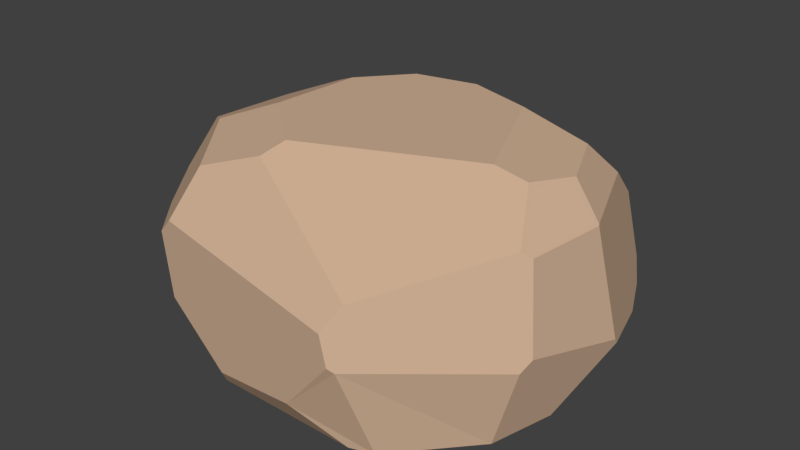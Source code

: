 # Source: clay.blend  (saved by Blender 2.79.0; exported with 4.5.12 LTS)
import bpy
from mathutils import Matrix  # noqa: F401  (used for matrix-valued properties, if any)

bpy.ops.wm.read_factory_settings(use_empty=True)
scene = bpy.context.scene
scene.name = 'Scene'

# ---- collections
col_collection_1 = bpy.data.collections.new('Collection 1'); scene.collection.children.link(col_collection_1)

# ---- materials (node trees are filled in below, after node groups)
mat_material_001 = bpy.data.materials.new('Material.001')
mat_material_001.alpha_threshold = 0.0
mat_material_001.use_transparent_shadow = False
mat_material_001.diffuse_color = (0.6267, 0.4314, 0.2962, 1.0)
mat_material_001.roughness = 0.5

# ---- material node trees

# ---- world
world_world = bpy.data.worlds.new('World'); scene.world = world_world
world_world.color = (0.05088, 0.05088, 0.05088)
world_world.use_sun_shadow = False
world_world.sun_shadow_jitter_overblur = 0.0
world_world.cycles.sampling_method = 'MANUAL'

# ---- meshes
me_sphere = bpy.data.meshes.new('Sphere')
me_sphere.from_pydata([(-0.6488, -0.2889, 0.675), (-0.4494, -0.1791, 0.8211), (-0.4581, -0.6175, 0.6133), (-0.2385, -0.5444, 0.752), (-0.5298, -0.7714, 0.2321), (-0.4778, -0.7795, 0.3341), (-0.4401, -0.1195, 0.8258), (-0.4415, -0.1793, 0.8247), (-0.2065, -0.4407, 0.8154), (-0.4131, 0.2415, 0.8321), (-0.5074, 0.2833, 0.7594), (-0.3577, 0.4788, 0.7699), (-0.2633, 0.4599, 0.8335), (-0.8229, 0.3111, -0.4025), (-0.5131, 0.7715, 0.3037), (-0.5776, 0.7358, 0.2545), (-0.03767, 0.5267, 0.8307), (-0.05406, 0.9461, 0.2445), (-0.04246, 0.9402, 0.2572), (0.1175, 0.9245, -0.2291), (0.4551, 0.5177, -0.6281), (-0.7997, 0.2017, -0.4631), (-0.494, -0.7765, -0.1935), (0.3963, 0.3534, -0.6281), (0.3801, 0.3853, -0.6281), (-0.7341, 0.1157, -0.6281), (-0.484, -0.5006, -0.6281), (0.2929, -0.8091, 0.3295), (0.2555, -0.8909, 0.1869), (0.2834, -0.8949, 0.001095), (0.4776, 0.2415, -0.6281), (0.4568, 0.2143, -0.6281), (0.4089, -0.1858, -0.6281), (0.4335, -0.2462, -0.6281), (0.3927, -0.1044, 0.8108), (0.2028, 0.4407, 0.8246), (0.4695, 0.4103, 0.7273), (0.5316, 0.54, 0.5141), (0.5029, 0.7202, 0.2781), (0.5499, 0.7449, -0.161), (0.3506, -0.7345, -0.6281), (0.3019, -0.877, -0.02947), (0.525, 0.2681, -0.6281), (0.616, -0.3271, 0.5504), (0.5694, 0.1204, 0.7204), (0.5135, -0.09763, 0.7646), (0.6829, 0.06793, 0.5259), (-0.72, -0.5228, 0.1782), (-0.8643, 0.03899, -0.3466), (-0.8635, 0.03753, -0.3484), (-0.7655, -0.1771, 0.5826), (-0.8128, -0.3124, 0.2819), (-0.6899, 0.1761, 0.6259), (-0.655, 0.6425, 0.2419), (-0.8234, 0.3107, -0.4015), (-0.864, 0.06763, -0.3441), (-0.8675, 0.04326, -0.3347), (-0.8378, -0.2149, 0.1907), (-0.7666, -0.1657, 0.5814), (0.6857, 0.06165, 0.5202), (0.6446, -0.2978, 0.5105), (0.5975, -0.3565, -0.6281), (0.5883, -0.4028, -0.6281), (0.7582, 0.1208, -0.2119), (0.648, -0.1041, -0.6281), (0.6721, -0.3973, -0.1013), (0.76, 0.1014, -0.1759), (0.6919, -0.3546, -0.02913), (-0.6864, 0.453, -0.489), (-0.5651, 0.6271, -0.3363), (0.07799, 0.8706, -0.4256), (0.2032, 0.778, -0.6281), (-0.6211, 0.3794, -0.6281), (-0.139, 0.6125, -0.6281), (-0.2493, -0.8135, -0.5154), (-0.2773, -0.7634, -0.6281), (0.1592, -0.7687, -0.6281), (0.08949, -0.865, -0.408), (0.2671, -0.77, -0.6281), (-0.5593, -0.6741, -0.3902), (-0.4838, -0.6074, -0.6281), (-0.6953, -0.3207, -0.6281), (-0.6582, -0.3709, -0.6281), (-0.6993, -0.3212, -0.6198), (-0.6192, -0.5982, -0.3828), (-0.4319, -0.6776, -0.6281), (0.5181, 0.431, -0.6281), (0.4578, 0.5459, -0.6281), (0.5889, 0.6766, -0.2961), (0.531, 0.4065, -0.6281), (0.4013, 0.6536, -0.6281), (0.6507, 0.5041, -0.3438)], [], [(31, 23, 30), (28, 27, 3, 2, 5), (7, 6, 1), (1, 0, 2, 3, 8, 7), (12, 11, 10, 9), (52, 10, 11, 14, 15, 53), (35, 16, 12, 9, 6, 7, 8, 34), (12, 16, 18, 17, 14, 11), (72, 25, 21, 13, 68), (80, 85, 79, 84, 83, 81, 82), (82, 26, 80), (77, 74, 75, 76, 78), (38, 18, 16, 35, 36, 37), (17, 18, 38, 39, 19), (36, 35, 34, 45, 44), (36, 44, 46, 37), (34, 8, 3, 27, 43, 45), (79, 22, 4, 47, 84), (56, 55, 48), (57, 58, 52, 53, 54, 55, 56), (4, 5, 2, 0, 50, 51, 47), (51, 50, 58, 57), (13, 21, 49, 48, 55, 54), (70, 71, 73, 72, 68, 69), (10, 52, 58, 50, 0, 1, 6, 9), (45, 43, 60, 59, 46, 44), (66, 59, 60, 67), (66, 67, 65, 62, 61, 64, 63), (29, 41, 65, 67, 60, 43, 27, 28), (41, 40, 62, 65), (78, 76, 33, 61, 62, 40), (33, 32, 31, 30, 42, 64, 61), (14, 17, 19, 70, 69, 15), (15, 69, 68, 13, 54, 53), (91, 89, 86, 87, 90, 88), (29, 77, 78, 40, 41), (80, 26, 32, 33, 76, 75, 85), (29, 28, 5, 4, 22, 74, 77), (79, 85, 75, 74, 22), (51, 57, 56, 48, 49, 83, 84, 47), (49, 21, 25, 81, 83), (32, 26, 82, 81, 25, 72, 73, 24, 23, 31), (63, 64, 42, 89, 91), (38, 37, 46, 59, 66, 63, 91, 88, 39), (39, 88, 90, 71, 70, 19), (71, 90, 87, 20, 24, 73), (24, 20, 86, 89, 42, 30, 23), (20, 87, 86)])
me_sphere.materials.append(mat_material_001)
me_sphere.use_remesh_preserve_volume = False
me_sphere.use_remesh_preserve_attributes = False
me_sphere.use_mirror_vertex_groups = False
me_sphere.update()

# ---- objects
ob_sphere = bpy.data.objects.new('Sphere', me_sphere)

# ---- transforms, parenting, visibility, modifiers, constraints
ob_sphere.location = (0.0, 0.0, 0.0)
ob_sphere.scale = (0.8227, 0.6508, 0.4506)
ob_sphere.lineart.crease_threshold = 0.0

# ---- collection membership
col_collection_1.objects.link(ob_sphere)

# ---- scene / render settings (as saved in the file)
scene.frame_start = 1; scene.frame_end = 250; scene.frame_set(1)
scene.render.engine = 'BLENDER_EEVEE_NEXT'
scene.render.resolution_percentage = 50
scene.render.dither_intensity = 0.0
scene.cycles.use_denoising = False
scene.cycles.samples = 128
scene.cycles.sampling_pattern = 'TABULATED_SOBOL'
scene.cycles.use_adaptive_sampling = False
scene.cycles.use_light_tree = False
scene.cycles.blur_glossy = 0.0
scene.cycles.sample_clamp_indirect = 0.0
scene.view_settings.view_transform = 'Standard'
bpy.context.view_layer.update()

# ---- added for rendering (the .blend has no active camera and no usable light): camera, sun
cam_auto = bpy.data.cameras.new('AutoCamera')
cam_auto.lens = 50.0
cam_auto.sensor_width = 36.0
cam_auto.clip_end = 1000.0
ob_auto_camera = bpy.data.objects.new('AutoCamera', cam_auto)
scene.collection.objects.link(ob_auto_camera)
ob_auto_camera.location = (1.72631, -2.10798, 1.4627)
ob_auto_camera.rotation_euler = (1.09748, -7.21219e-08, 0.694738)
scene.camera = ob_auto_camera
light_auto_sun = bpy.data.lights.new('AutoSun', 'SUN')
light_auto_sun.energy = 3.0
light_auto_sun.angle = 0.0523599
ob_auto_sun = bpy.data.objects.new('AutoSun', light_auto_sun)
scene.collection.objects.link(ob_auto_sun)
ob_auto_sun.rotation_euler = (0.872665, 0.174533, 0.523599)
bpy.context.view_layer.update()
